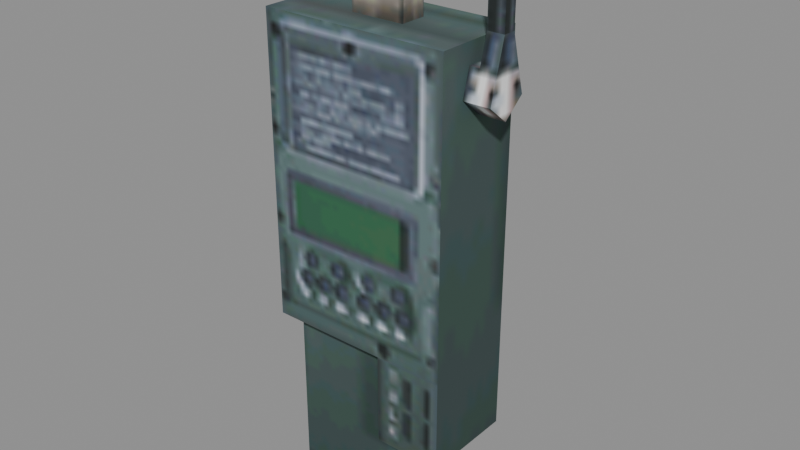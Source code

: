 # Source: recovered_gear_handheld_7aeba4dff16d.blend  (saved by Blender 4.5.92; exported with 4.5.12 LTS)
import bpy
from mathutils import Matrix  # noqa: F401  (used for matrix-valued properties, if any)

bpy.ops.wm.read_factory_settings(use_empty=True)
scene = bpy.context.scene
scene.name = 'Scene'

# ---- images (referenced by path relative to the original .blend; pixels are not part of the script)
import os
ASSET_DIR = os.environ.get("B2B_ASSET_DIR", "")  # directory of the original .blend (textures are referenced by path, not embedded)
HERE = os.path.dirname(os.path.abspath(__file__))  # packed textures are extracted next to this script under _unpacked/

def load_image(name, relpath, width, height, colorspace="sRGB"):
    """Load a texture the original file referenced (path relative to the .blend, or extracted next to this script)."""
    p = next((c for c in (os.path.join(HERE, relpath), os.path.join(ASSET_DIR, relpath)) if relpath and os.path.exists(c)), "")
    if p:
        img = bpy.data.images.load(p, check_existing=True)
        img.name = name
    else:  # same state as the original file: an image datablock whose file is absent (Cycles renders it pink)
        img = bpy.data.images.new(name, width, height)
        img.source = "FILE"
        img.filepath = "//" + (relpath or name)
    img.colorspace_settings.name = colorspace
    return img
img_image_0 = load_image('Image_0', '_unpacked/Image_0.f152f267.png', 64, 64, 'sRGB')

# ---- materials (node trees are filled in below, after node groups)
mat_handheld_tif = bpy.data.materials.new('handheld.tif')

# ---- material node trees
mat_handheld_tif.use_nodes = True; mat_handheld_tif.node_tree.nodes.clear()
_N = mat_handheld_tif.node_tree.nodes; _L = mat_handheld_tif.node_tree.links
n0 = _N.new('ShaderNodeBsdfPrincipled'); n0.name = 'Principled BSDF'; n0.location = (10, 300)
n0.inputs[2].default_value = 0.9
n1 = _N.new('ShaderNodeOutputMaterial'); n1.name = 'Material Output'; n1.location = (300, 300)
n2 = _N.new('ShaderNodeTexImage'); n2.name = 'Image Texture'; n2.location = (-440, 210)
n2.label = 'BASE COLOR'
n2.image = img_image_0
_L.new(n0.outputs[0], n1.inputs[0])
_L.new(n2.outputs[0], n0.inputs[0])
n1.is_active_output = True

# ---- meshes
me_handheld = bpy.data.meshes.new('handheld')
me_handheld.from_pydata([(0.01412, -0.02475, -0.04581), (0.01412, -0.02475, -0.09449), (0.05027, -0.02475, -0.09449), (0.01412, -0.02475, -0.04581), (0.05027, -0.02475, -0.09449), (0.05027, -0.02475, -0.04581), (0.05027, -0.02475, -0.04581), (0.05027, -0.02475, 0.1132), (-0.04949, -0.02475, 0.1132), (0.05027, -0.02475, -0.04581), (-0.04949, -0.02475, 0.1132), (-0.04949, -0.02475, -0.04581), (0.01412, 0.02475, -0.09449), (0.01412, -0.02475, -0.09449), (0.01412, -0.02475, -0.04581), (0.01412, 0.02475, -0.09449), (0.01412, -0.02475, -0.04581), (0.01412, 0.02475, -0.04581), (0.05027, 0.02475, -0.09449), (0.05027, -0.02475, -0.09449), (0.01412, -0.02475, -0.09449), (0.05027, 0.02475, -0.09449), (0.01412, -0.02475, -0.09449), (0.01412, 0.02475, -0.09449), (0.05027, -0.02475, -0.04581), (0.05027, -0.02475, -0.09449), (0.05027, 0.02475, -0.09449), (0.05027, -0.02475, -0.04581), (0.05027, 0.02475, -0.09449), (0.05027, 0.02475, -0.04581), (0.05027, 0.02475, 0.1132), (0.05027, -0.02475, 0.1132), (0.05027, -0.02475, -0.04581), (0.05027, 0.02475, 0.1132), (0.05027, -0.02475, -0.04581), (0.05027, 0.02475, -0.04581), (-0.04949, 0.02475, 0.1132), (-0.04949, -0.02475, 0.1132), (0.05027, -0.02475, 0.1132), (-0.04949, 0.02475, 0.1132), (0.05027, -0.02475, 0.1132), (0.05027, 0.02475, 0.1132), (-0.04949, 0.02475, -0.04581), (-0.04949, -0.02475, -0.04581), (-0.04949, -0.02475, 0.1132), (-0.04949, 0.02475, -0.04581), (-0.04949, -0.02475, 0.1132), (-0.04949, 0.02475, 0.1132), (0.01412, 0.02475, -0.04581), (0.01412, -0.02475, -0.04581), (-0.04949, -0.02475, -0.04581), (-0.04949, 0.02475, -0.04581), (-0.04949, 0.02475, 0.1132), (0.05027, 0.02475, 0.1132), (-0.04949, 0.02475, -0.04581), (0.05027, 0.02475, 0.1132), (0.05027, 0.02475, -0.04581), (-0.04296, 0.01687, -0.04581), (0.02302, 0.01687, -0.04581), (0.02302, 0.01687, -0.1355), (-0.04296, 0.01687, -0.04581), (0.02302, 0.01687, -0.1355), (-0.04296, 0.01687, -0.1355), (-0.04296, 0.01687, -0.1355), (-0.04296, -0.01687, -0.1355), (-0.04296, -0.01687, -0.04581), (-0.04296, 0.01687, -0.1355), (-0.04296, -0.01687, -0.04581), (-0.04296, 0.01687, -0.04581), (0.02302, 0.01687, -0.04581), (0.02302, -0.01687, -0.04581), (0.02302, -0.01687, -0.1355), (0.02302, 0.01687, -0.04581), (0.02302, -0.01687, -0.1355), (0.02302, 0.01687, -0.1355), (0.02302, 0.01687, -0.1355), (0.02302, -0.01687, -0.1355), (-0.04296, -0.01687, -0.1355), (0.02302, 0.01687, -0.1355), (-0.04296, -0.01687, -0.1355), (-0.04296, 0.01687, -0.1355), (-0.04296, -0.01687, -0.1355), (0.02302, -0.01687, -0.1355), (0.02302, -0.01687, -0.04581), (-0.04296, -0.01687, -0.1355), (0.02302, -0.01687, -0.04581), (-0.04296, -0.01687, -0.04581), (0.06425, -0.003389, 0.1176), (0.06425, -0.003389, 0.1614), (0.05557, -0.003389, 0.1614), (0.06425, -0.003389, 0.1176), (0.05557, -0.003389, 0.1614), (0.05557, -0.003389, 0.1176), (0.06425, 0.003385, 0.1614), (0.06425, -0.003389, 0.1614), (0.06425, -0.003389, 0.1176), (0.06425, 0.003385, 0.1614), (0.06425, -0.003389, 0.1176), (0.06425, 0.003385, 0.1176), (-0.0139, 0.007084, 0.1132), (0.01468, 0.007084, 0.1247), (0.01468, 0.007084, 0.1132), (-0.0139, 0.007084, 0.1132), (-0.0139, 0.007084, 0.1247), (0.01468, 0.007084, 0.1247), (0.01468, 0.007084, 0.1132), (0.01468, -0.007089, 0.1247), (0.01468, -0.007089, 0.1132), (0.05557, 0.003385, 0.1614), (0.05557, -0.003389, 0.1614), (0.06425, -0.003389, 0.1614), (0.05557, 0.003385, 0.1614), (0.06425, -0.003389, 0.1614), (0.06425, 0.003385, 0.1614), (0.05557, 0.003385, 0.1176), (0.05557, -0.003389, 0.1176), (0.05557, -0.003389, 0.1614), (0.05557, 0.003385, 0.1176), (0.05557, -0.003389, 0.1614), (0.05557, 0.003385, 0.1614), (0.05557, 0.003385, 0.1176), (0.05557, 0.003385, 0.1614), (0.06425, 0.003385, 0.1614), (0.05557, 0.003385, 0.1176), (0.06425, 0.003385, 0.1614), (0.06425, 0.003385, 0.1176), (0.06425, 0.01124, 0.08857), (0.06425, 0.003385, 0.1176), (0.06425, 0.0, 0.07949), (0.06425, -0.003389, 0.1176), (0.06425, 0.0, 0.07949), (0.06425, 0.003385, 0.1176), (0.06425, -0.01125, 0.08857), (0.06425, 0.0, 0.07949), (0.06425, -0.003389, 0.1176), (0.05557, 0.00739, 0.1028), (0.05027, 0.00739, 0.1028), (0.05027, -0.007395, 0.1028), (0.05557, 0.00739, 0.1028), (0.05027, -0.007395, 0.1028), (0.05557, -0.007395, 0.1028), (0.05557, 0.003385, 0.1176), (0.05557, 0.00739, 0.1028), (0.05557, -0.007395, 0.1028), (0.05557, 0.003385, 0.1176), (0.05557, -0.007395, 0.1028), (0.05557, -0.003389, 0.1176), (0.05027, 0.0, 0.07949), (0.06425, 0.0, 0.07949), (0.06425, -0.01125, 0.08857), (0.05027, 0.0, 0.07949), (0.06425, -0.01125, 0.08857), (0.05027, -0.01125, 0.08857), (0.05027, 0.0, 0.07949), (0.05027, 0.01124, 0.08857), (0.06425, 0.01124, 0.08857), (0.05027, 0.0, 0.07949), (0.06425, 0.01124, 0.08857), (0.06425, 0.0, 0.07949), (0.05027, 0.02475, -0.04581), (0.01412, 0.02475, -0.09449), (0.01412, 0.02475, -0.04581), (0.05027, 0.02475, -0.04581), (0.05027, 0.02475, -0.09449), (0.01412, 0.02475, -0.09449), (0.01412, 0.02475, -0.04581), (-0.04949, -0.02475, -0.04581), (-0.04949, 0.02475, -0.04581), (0.05027, 0.01124, 0.08857), (0.05027, 0.00739, 0.1028), (0.05557, 0.00739, 0.1028), (0.06425, 0.01124, 0.08857), (0.05027, 0.01124, 0.08857), (0.05557, 0.00739, 0.1028), (0.06425, 0.003385, 0.1176), (0.06425, 0.01124, 0.08857), (0.05557, 0.00739, 0.1028), (0.05557, 0.003385, 0.1176), (0.06425, 0.003385, 0.1176), (0.05557, 0.00739, 0.1028), (0.05557, -0.007395, 0.1028), (0.06425, -0.003389, 0.1176), (0.05557, -0.003389, 0.1176), (0.05557, -0.007395, 0.1028), (0.06425, -0.01125, 0.08857), (0.06425, -0.003389, 0.1176), (0.05557, -0.007395, 0.1028), (0.05027, -0.01125, 0.08857), (0.06425, -0.01125, 0.08857), (0.05557, -0.007395, 0.1028), (0.05027, -0.007395, 0.1028), (0.05027, -0.01125, 0.08857), (-0.0139, 0.007084, 0.1247), (-0.0139, -0.007089, 0.1247), (0.01468, -0.007089, 0.1247), (-0.0139, 0.007084, 0.1247), (0.01468, -0.007089, 0.1247), (0.01468, 0.007084, 0.1247), (-0.0139, -0.007089, 0.1132), (-0.0139, -0.007089, 0.1247), (-0.0139, 0.007084, 0.1247), (-0.0139, -0.007089, 0.1132), (-0.0139, 0.007084, 0.1247), (-0.0139, 0.007084, 0.1132), (0.01468, -0.007089, 0.1132), (0.01468, -0.007089, 0.1247), (-0.0139, -0.007089, 0.1247), (0.01468, -0.007089, 0.1132), (-0.0139, -0.007089, 0.1247), (-0.0139, -0.007089, 0.1132), (0.01468, 0.007084, 0.1132), (0.01468, 0.007084, 0.1247), (0.01468, -0.007089, 0.1247)], [], [(0, 1, 2), (3, 4, 5), (6, 7, 8), (9, 10, 11), (12, 13, 14), (15, 16, 17), (18, 19, 20), (21, 22, 23), (24, 25, 26), (27, 28, 29), (30, 31, 32), (33, 34, 35), (36, 37, 38), (39, 40, 41), (42, 43, 44), (45, 46, 47), (48, 49, 50), (51, 52, 53), (54, 55, 56), (57, 58, 59), (60, 61, 62), (63, 64, 65), (66, 67, 68), (69, 70, 71), (72, 73, 74), (75, 76, 77), (78, 79, 80), (81, 82, 83), (84, 85, 86), (87, 88, 89), (90, 91, 92), (93, 94, 95), (96, 97, 98), (99, 100, 101), (102, 103, 104), (105, 106, 107), (108, 109, 110), (111, 112, 113), (114, 115, 116), (117, 118, 119), (120, 121, 122), (123, 124, 125), (126, 127, 128), (129, 130, 131), (132, 133, 134), (135, 136, 137), (138, 139, 140), (141, 142, 143), (144, 145, 146), (147, 148, 149), (150, 151, 152), (153, 154, 155), (156, 157, 158), (159, 160, 161), (162, 163, 164), (165, 166, 167), (168, 169, 170), (171, 172, 173), (174, 175, 176), (177, 178, 179), (180, 181, 182), (183, 184, 185), (186, 187, 188), (189, 190, 191), (192, 193, 194), (195, 196, 197), (198, 199, 200), (201, 202, 203), (204, 205, 206), (207, 208, 209), (210, 211, 212)])
me_handheld.polygons.foreach_set('use_smooth', [0, 0, 0, 0, 0, 0, 0, 0, 0, 0, 0, 0, 0, 0, 0, 0, 0, 0, 0, 0, 0, 0, 0, 0, 0, 0, 0, 0, 0, 0, 0, 0, 0, 0, 0, 0, 0, 0, 0, 0, 0, 0, 0, 0, 0, 0, 0, 0, 0, 0, 1, 0, 0, 0, 0, 0, 0, 0, 1, 0, 0, 0, 0, 0, 0, 0, 0, 0, 0, 0, 0])
_uv = me_handheld.uv_layers.new(name='UVMap')
_uv.uv.foreach_set('vector', [0.7866, 0.1396, 0.7866, 0.4209, 0.9951, 0.4209, 0.7866, 0.1396, 0.9951, 0.4209, 0.9951, 0.1396, 0.6013, 0.9895, 0.6013, 0.02148, 0.01294, 0.02148, 0.6013, 0.9895, 0.01294, 0.02148, 0.01294, 0.9895, 0.8533, 0.9524, 0.6536, 0.9524, 0.6536, 0.8406, 0.8533, 0.9524, 0.6536, 0.8406, 0.8533, 0.8406, 0.8582, 0.4858, 0.6438, 0.4858, 0.6438, 0.6765, 0.8582, 0.4858, 0.6438, 0.6765, 0.8582, 0.6765, 0.6536, 0.8406, 0.6536, 0.9524, 0.8533, 0.9524, 0.6536, 0.8406, 0.8533, 0.9524, 0.8533, 0.8406, 0.8533, 0.4756, 0.6536, 0.4756, 0.6536, 0.8406, 0.8533, 0.4756, 0.6536, 0.8406, 0.8533, 0.8406, 0.02271, 0.9065, 0.02271, 1.033, 0.3635, 1.033, 0.02271, 0.9065, 0.3635, 1.033, 0.3635, 0.9065, 0.8533, 0.8406, 0.6536, 0.8406, 0.6536, 0.4756, 0.8533, 0.8406, 0.6536, 0.4756, 0.8533, 0.4756, 0.8552, 0.512, 0.6482, 0.512, 0.6482, 0.9246, 0.01294, 0.9895, 0.01294, 0.02148, 0.6013, 0.02148, 0.01294, 0.9895, 0.6013, 0.02148, 0.6013, 0.9895, 0.6165, 0.4475, 0.9741, 0.4475, 0.9741, 0.9846, 0.6165, 0.4475, 0.9741, 0.9846, 0.6165, 0.9846, 0.8418, 0.9722, 0.6873, 0.9722, 0.6873, 0.468, 0.8418, 0.9722, 0.6873, 0.468, 0.8418, 0.468, 0.8418, 0.468, 0.6873, 0.468, 0.6873, 0.9722, 0.8418, 0.468, 0.6873, 0.9722, 0.8418, 0.9722, 0.8235, 0.5188, 0.6497, 0.5188, 0.6497, 0.9395, 0.8235, 0.5188, 0.6497, 0.9395, 0.8235, 0.9395, 0.6165, 0.9846, 0.9741, 0.9846, 0.9741, 0.4475, 0.6165, 0.9846, 0.9741, 0.4475, 0.6165, 0.4475, 0.6631, 0.4175, 0.6631, 0.03247, 0.6113, 0.03247, 0.6631, 0.4175, 0.6113, 0.03247, 0.6113, 0.4175, 0.6631, 0.03857, 0.6155, 0.03857, 0.6155, 0.416, 0.6631, 0.03857, 0.6155, 0.416, 0.6631, 0.416, 0.7952, 0.1035, 0.9604, 0.02734, 0.9604, 0.1035, 0.7952, 0.1035, 0.7952, 0.02734, 0.9604, 0.02734, 0.7944, 0.1064, 0.958, 0.03296, 0.958, 0.1064, 0.6685, 0.0835, 0.6685, 0.04419, 0.6182, 0.04419, 0.6685, 0.0835, 0.6182, 0.04419, 0.6182, 0.0835, 0.6631, 0.416, 0.6155, 0.416, 0.6155, 0.03857, 0.6631, 0.416, 0.6155, 0.03857, 0.6631, 0.03857, 0.6113, 0.4175, 0.6113, 0.03247, 0.6631, 0.03247, 0.6113, 0.4175, 0.6631, 0.03247, 0.6631, 0.4175, 0.7769, 0.3689, 0.7424, 0.1982, 0.7275, 0.4221, 0.7126, 0.1982, 0.7275, 0.4221, 0.7424, 0.1982, 0.6782, 0.3689, 0.7275, 0.4221, 0.7126, 0.1982, 0.6938, 0.2957, 0.6689, 0.2957, 0.6689, 0.4128, 0.6938, 0.2957, 0.6689, 0.4128, 0.6938, 0.4128, 0.7424, 0.1982, 0.76, 0.2852, 0.6953, 0.2852, 0.7424, 0.1982, 0.6953, 0.2852, 0.7126, 0.1982, 0.6633, 0.4192, 0.7646, 0.4192, 0.7646, 0.3672, 0.6633, 0.4192, 0.7646, 0.3672, 0.6633, 0.3672, 0.6633, 0.4192, 0.6633, 0.3672, 0.7646, 0.3672, 0.6633, 0.4192, 0.7646, 0.3672, 0.7646, 0.4192, 0.9951, 0.1396, 0.7866, 0.4209, 0.7866, 0.1396, 0.9951, 0.1396, 0.9951, 0.4209, 0.7866, 0.4209, 0.8552, 0.512, 0.6482, 0.9246, 0.8552, 0.9246, 0.6633, 0.3672, 0.6633, 0.2859, 0.698, 0.2859, 0.7646, 0.3672, 0.6633, 0.3672, 0.698, 0.2859, 0.7646, 0.2014, 0.7646, 0.3672, 0.698, 0.2859, 0.698, 0.2014, 0.7646, 0.2014, 0.698, 0.2859, 0.698, 0.2859, 0.7646, 0.2014, 0.698, 0.2014, 0.698, 0.2859, 0.7646, 0.3672, 0.7646, 0.2014, 0.698, 0.2859, 0.6633, 0.3672, 0.7646, 0.3672, 0.698, 0.2859, 0.6633, 0.2859, 0.6633, 0.3672, 0.8047, 0.05786, 0.8047, 0.09863, 0.9524, 0.09863, 0.8047, 0.05786, 0.9524, 0.09863, 0.9524, 0.05786, 0.958, 0.1064, 0.958, 0.03296, 0.7944, 0.03296, 0.958, 0.1064, 0.7944, 0.03296, 0.7944, 0.1064, 0.9604, 0.1035, 0.9604, 0.02734, 0.7952, 0.02734, 0.9604, 0.1035, 0.7952, 0.02734, 0.7952, 0.1035, 0.7944, 0.1064, 0.7944, 0.03296, 0.958, 0.03296])
me_handheld.materials.append(mat_handheld_tif)
me_handheld.update()
me_handheld.normals_split_custom_set([tuple(v) for v in zip(*[iter([0.0, -1.0, 0.0, 0.0, -1.0, 0.0, 0.0, -1.0, 0.0, 0.0, -1.0, 0.0, 0.0, -1.0, 0.0, 0.0, -1.0, 0.0, 0.0, -1.0, 0.0, 0.0, -1.0, 0.0, 0.0, -1.0, 0.0, 0.0, -1.0, 0.0, 0.0, -1.0, 0.0, 0.0, -1.0, 0.0, -1.0, 0.0, 0.0, -1.0, 0.0, 0.0, -1.0, 0.0, 0.0, -1.0, 0.0, 0.0, -1.0, 0.0, 0.0, -1.0, 0.0, 0.0, 0.0, 0.0, -1.0, 0.0, 0.0, -1.0, 0.0, 0.0, -1.0, 0.0, 0.0, -1.0, 0.0, 0.0, -1.0, 0.0, 0.0, -1.0, 1.0, 0.0, 0.0, 1.0, 0.0, 0.0, 1.0, 0.0, 0.0, 1.0, 0.0, 0.0, 1.0, 0.0, 0.0, 1.0, 0.0, 0.0, 1.0, 0.0, 0.0, 1.0, 0.0, 0.0, 1.0, 0.0, 0.0, 1.0, 0.0, 0.0, 1.0, 0.0, 0.0, 1.0, 0.0, 0.0, 0.0, 0.0, 1.0, 0.0, 0.0, 1.0, 0.0, 0.0, 1.0, 0.0, 0.0, 1.0, 0.0, 0.0, 1.0, 0.0, 0.0, 1.0, -1.0, 0.0, 0.0, -1.0, 0.0, 0.0, -1.0, 0.0, 0.0, -1.0, 0.0, 0.0, -1.0, 0.0, 0.0, -1.0, 0.0, 0.0, 0.0, 0.0, -1.0, 0.0, 0.0, -1.0, 0.0, 0.0, -1.0, 0.0, 1.0, 0.0, 0.0, 1.0, 0.0, 0.0, 1.0, 0.0, 0.0, 1.0, 0.0, 0.0, 1.0, 0.0, 0.0, 1.0, 0.0, 0.0, 1.0, 0.0, 0.0, 1.0, 0.0, 0.0, 1.0, 0.0, 0.0, 1.0, 0.0, 0.0, 1.0, 0.0, 0.0, 1.0, 0.0, -1.0, 0.0, 0.0, -1.0, 0.0, 0.0, -1.0, 0.0, 0.0, -1.0, 0.0, 0.0, -1.0, 0.0, 0.0, -1.0, 0.0, 0.0, 1.0, 0.0, 0.0, 1.0, 0.0, 0.0, 1.0, 0.0, 0.0, 1.0, 0.0, 0.0, 1.0, 0.0, 0.0, 1.0, 0.0, 0.0, 0.0, 0.0, -1.0, 0.0, 0.0, -1.0, 0.0, 0.0, -1.0, 0.0, 0.0, -1.0, 0.0, 0.0, -1.0, 0.0, 0.0, -1.0, 0.0, -1.0, 0.0, 0.0, -1.0, 0.0, 0.0, -1.0, 0.0, 0.0, -1.0, 0.0, 0.0, -1.0, 0.0, 0.0, -1.0, 0.0, 0.0, -1.0, 0.0, 0.0, -1.0, 0.0, 0.0, -1.0, 0.0, 0.0, -1.0, 0.0, 0.0, -1.0, 0.0, 0.0, -1.0, 0.0, 1.0, 0.0, 0.0, 1.0, 0.0, 0.0, 1.0, 0.0, 0.0, 1.0, 0.0, 0.0, 1.0, 0.0, 0.0, 1.0, 0.0, 0.0, 0.0, 1.0, 0.0, 0.0, 1.0, 0.0, 0.0, 1.0, 0.0, 0.0, 1.0, 0.0, 0.0, 1.0, 0.0, 0.0, 1.0, 0.0, 1.0, 0.0, 0.0, 1.0, 0.0, 0.0, 1.0, 0.0, 0.0, 0.0, 0.0, 1.0, 0.0, 0.0, 1.0, 0.0, 0.0, 1.0, 0.0, 0.0, 1.0, 0.0, 0.0, 1.0, 0.0, 0.0, 1.0, -1.0, 0.0, 0.0, -1.0, 0.0, 0.0, -1.0, 0.0, 0.0, -1.0, 0.0, 0.0, -1.0, 0.0, 0.0, -1.0, 0.0, 0.0, 0.0, 1.0, 0.0, 0.0, 1.0, 0.0, 0.0, 1.0, 0.0, 0.0, 1.0, 0.0, 0.0, 1.0, 0.0, 0.0, 1.0, 0.0, 1.0, 0.0, 0.0, 1.0, 0.0, 0.0, 1.0, 0.0, 0.0, 1.0, 0.0, 0.0, 1.0, 0.0, 0.0, 1.0, 0.0, 0.0, 1.0, 0.0, 0.0, 1.0, 0.0, 0.0, 1.0, 0.0, 0.0, 0.0, 0.0, 1.0, 0.0, 0.0, 1.0, 0.0, 0.0, 1.0, 0.0, 0.0, 1.0, 0.0, 0.0, 1.0, 0.0, 0.0, 1.0, -1.0, 0.0, 0.0, -1.0, 0.0, 0.0, -1.0, 0.0, 0.0, -1.0, 0.0, 0.0, -1.0, 0.0, 0.0, -1.0, 0.0, 0.0, 0.0, -0.6279, -0.7783, 0.0, -0.6279, -0.7783, 0.0, -0.6279, -0.7783, 0.0, -0.6279, -0.7783, 0.0, -0.6279, -0.7783, 0.0, -0.6279, -0.7783, 0.0, 0.6281, -0.7781, 0.0, 0.6281, -0.7781, 0.0, 0.6281, -0.7781, 0.0, 0.6281, -0.7781, 0.0, 0.6281, -0.7781, 0.0, 0.6281, -0.7781, 0.0, 1.0, 0.0, 0.0, 1.0, 0.0, 0.0, 1.0, 0.0, 0.0, 1.0, 0.0, 0.0, 1.0, 0.0, 0.0, 1.0, 0.0, 0.0, 0.0, -1.0, 0.0, 0.0, -1.0, 0.0, 0.0, -1.0, 0.0, 0.9652, 0.2615, 0.0, 0.9652, 0.2615, 0.0, 0.9652, 0.2615, 0.0, 0.9652, 0.2615, 0.0, 0.9652, 0.2615, 0.0, 0.9652, 0.2615, 2.948e-05, 0.9652, 0.2615, 2.948e-05, 0.9652, 0.2615, 2.948e-05, 0.9652, 0.2615, 0.0, 0.9652, 0.2616, 0.0, 0.9652, 0.2616, 0.0, 0.9652, 0.2616, 0.0, -0.9652, 0.2616, 0.0, -0.9652, 0.2616, 0.0, -0.9652, 0.2616, 2.814e-05, -0.9652, 0.2615, 2.814e-05, -0.9652, 0.2615, 2.814e-05, -0.9652, 0.2615, 0.0, -0.9652, 0.2615, 0.0, -0.9652, 0.2615, 0.0, -0.9652, 0.2615, 0.0, -0.9652, 0.2615, 0.0, -0.9652, 0.2615, 0.0, -0.9652, 0.2615, 0.0, 0.0, 1.0, 0.0, 0.0, 1.0, 0.0, 0.0, 1.0, 0.0, 0.0, 1.0, 0.0, 0.0, 1.0, 0.0, 0.0, 1.0, -1.0, 0.0, 0.0, -1.0, 0.0, 0.0, -1.0, 0.0, 0.0, -1.0, 0.0, 0.0, -1.0, 0.0, 0.0, -1.0, 0.0, 0.0, 0.0, -1.0, 0.0, 0.0, -1.0, 0.0, 0.0, -1.0, 0.0, 0.0, -1.0, 0.0, 0.0, -1.0, 0.0, 0.0, -1.0, 0.0, 1.0, 0.0, 0.0, 1.0, 0.0, 0.0, 1.0, 0.0, 0.0])] * 3)])

# ---- objects
ob_handheld = bpy.data.objects.new('handheld', me_handheld)

# ---- transforms, parenting, visibility, modifiers, constraints
ob_handheld.location = (0.0, 0.0, 0.0)
ob_handheld.rotation_mode = 'QUATERNION'
ob_handheld.rotation_quaternion = (1.0, 0.0, 0.0, 0.0)

# ---- collection membership
scene.collection.objects.link(ob_handheld)

# ---- scene / render settings (as saved in the file)
scene.frame_start = 1; scene.frame_end = 250; scene.frame_set(1)
scene.render.engine = 'BLENDER_EEVEE_NEXT'
bpy.context.view_layer.update()

# ---- added for rendering (the .blend has no active camera and no usable light): camera, sun + grey world if the file has none
cam_auto = bpy.data.cameras.new('AutoCamera')
cam_auto.lens = 50.0
cam_auto.sensor_width = 36.0
cam_auto.clip_end = 1000.0
ob_auto_camera = bpy.data.objects.new('AutoCamera', cam_auto)
scene.collection.objects.link(ob_auto_camera)
ob_auto_camera.location = (0.305073, -0.357234, 0.251141)
ob_auto_camera.rotation_euler = (1.09748, -7.21219e-08, 0.694738)
scene.camera = ob_auto_camera
light_auto_sun = bpy.data.lights.new('AutoSun', 'SUN')
light_auto_sun.energy = 3.0
light_auto_sun.angle = 0.0523599
ob_auto_sun = bpy.data.objects.new('AutoSun', light_auto_sun)
scene.collection.objects.link(ob_auto_sun)
ob_auto_sun.rotation_euler = (0.872665, 0.174533, 0.523599)
if scene.world is None:
    world_auto = bpy.data.worlds.new('AutoWorld')
    world_auto.color = (0.3, 0.3, 0.3)
    scene.world = world_auto
bpy.context.view_layer.update()
